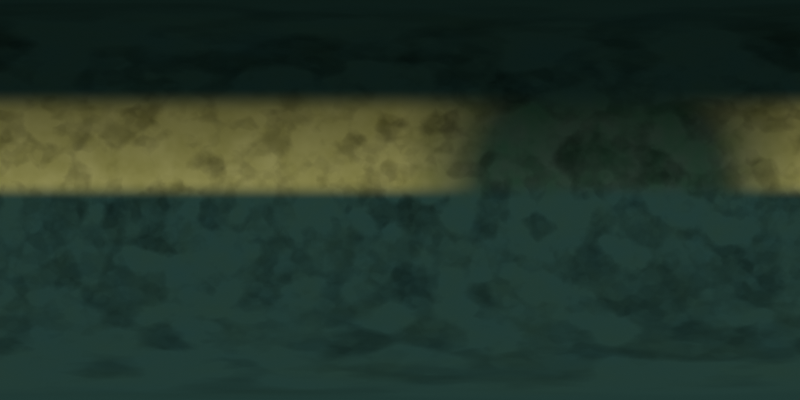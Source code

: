 # Source: eldenring-env.blend  (saved by Blender 4.2.66; exported with 4.5.12 LTS)
import bpy
from mathutils import Matrix  # noqa: F401  (used for matrix-valued properties, if any)

bpy.ops.wm.read_factory_settings(use_empty=True)
scene = bpy.context.scene
scene.name = 'Scene'

# ---- collections
col_collection = bpy.data.collections.new('Collection'); scene.collection.children.link(col_collection)

# ---- images (referenced by path relative to the original .blend; pixels are not part of the script)
import os
ASSET_DIR = os.environ.get("B2B_ASSET_DIR", "")  # directory of the original .blend (textures are referenced by path, not embedded)
HERE = os.path.dirname(os.path.abspath(__file__))  # packed textures are extracted next to this script under _unpacked/

def load_image(name, relpath, width, height, colorspace="sRGB"):
    """Load a texture the original file referenced (path relative to the .blend, or extracted next to this script)."""
    p = next((c for c in (os.path.join(HERE, relpath), os.path.join(ASSET_DIR, relpath)) if relpath and os.path.exists(c)), "")
    if p:
        img = bpy.data.images.load(p, check_existing=True)
        img.name = name
    else:  # same state as the original file: an image datablock whose file is absent (Cycles renders it pink)
        img = bpy.data.images.new(name, width, height)
        img.source = "FILE"
        img.filepath = "//" + (relpath or name)
    img.colorspace_settings.name = colorspace
    return img
img_kloofendal_48d_partly_cloudy_puresky_4k_hdr = load_image('kloofendal_48d_partly_cloudy_puresky_4k.hdr', 'kloofendal_48d_partly_cloudy_puresky_4k.hdr', 1024, 1024, 'Linear Rec.709')

# ---- world
world_world = bpy.data.worlds.new('World'); scene.world = world_world
world_world.use_nodes = True; world_world.node_tree.nodes.clear()
_N = world_world.node_tree.nodes; _L = world_world.node_tree.links
n0 = _N.new('ShaderNodeOutputWorld'); n0.name = 'World Output'; n0.location = (2108, 424)
n1 = _N.new('ShaderNodeTexEnvironment'); n1.name = 'Environment Texture'; n1.location = (-320, 344)
n1.image = img_kloofendal_48d_partly_cloudy_puresky_4k_hdr
n2 = _N.new('ShaderNodeMapping'); n2.name = 'Mapping'; n2.location = (-500, 304)
n3 = _N.new('ShaderNodeTexCoord'); n3.name = 'Texture Coordinate'; n3.location = (-680, 304)
n4 = _N.new('ShaderNodeHueSaturation'); n4.name = 'Hue/Saturation/Value'; n4.location = (16, 341)
n4.inputs[1].default_value = 1.5
n5 = _N.new('ShaderNodeBrightContrast'); n5.name = 'Brightness/Contrast'; n5.location = (256, 369)
n6 = _N.new('ShaderNodeBrightContrast'); n6.name = 'Brightness/Contrast.001'; n6.location = (254, 235)
n6.inputs[1].default_value = -0.3
n6.inputs[2].default_value = -0.7
n7 = _N.new('ShaderNodeMix'); n7.name = 'Mix'; n7.location = (493, 404)
n7.data_type = 'RGBA'
n8 = _N.new('ShaderNodeTexCoord'); n8.name = 'Texture Coordinate.001'; n8.location = (-672, -153)
n9 = _N.new('ShaderNodeSeparateXYZ'); n9.name = 'Separate XYZ'; n9.location = (-491, -153)
n10 = _N.new('ShaderNodeMath'); n10.name = 'Math'; n10.location = (-301, -154)
n10.operation = 'SUBTRACT'
n10.inputs[1].default_value = 0.0
n11 = _N.new('ShaderNodeMath'); n11.name = 'Math.001'; n11.location = (-115, -153)
n11.operation = 'MULTIPLY'
n11.inputs[1].default_value = 1.0
n12 = _N.new('ShaderNodeValToRGB'); n12.name = 'Color Ramp'; n12.location = (81, -149)
while len(n12.color_ramp.elements) > 1: n12.color_ramp.elements.remove(n12.color_ramp.elements[-1])
n12.color_ramp.elements[0].position = 0.0; n12.color_ramp.elements[0].color = (0.0, 0.0, 0.0, 1.0)
_e = n12.color_ramp.elements.new(1.0); _e.color = (1.0, 1.0, 1.0, 1.0)
n13 = _N.new('ShaderNodeTexCoord'); n13.name = 'Texture Coordinate.002'; n13.location = (-669, -417)
n14 = _N.new('ShaderNodeSeparateXYZ'); n14.name = 'Separate XYZ.001'; n14.location = (-488, -417)
n15 = _N.new('ShaderNodeMath'); n15.name = 'Math.002'; n15.location = (-298, -418)
n15.operation = 'SUBTRACT'
n15.inputs[1].default_value = 0.0
n16 = _N.new('ShaderNodeMath'); n16.name = 'Math.003'; n16.location = (-112, -417)
n16.operation = 'MULTIPLY'
n16.inputs[1].default_value = 1.3
n17 = _N.new('ShaderNodeValToRGB'); n17.name = 'Color Ramp.001'; n17.location = (84, -413)
n17.color_ramp.interpolation = 'EASE'
while len(n17.color_ramp.elements) > 1: n17.color_ramp.elements.remove(n17.color_ramp.elements[-1])
n17.color_ramp.elements[0].position = 0.0; n17.color_ramp.elements[0].color = (1.0, 1.0, 1.0, 1.0)
_e = n17.color_ramp.elements.new(0.2); _e.color = (0.0, 0.0, 0.0, 1.0)
_e = n17.color_ramp.elements.new(0.8); _e.color = (0.0, 0.0, 0.0, 1.0)
_e = n17.color_ramp.elements.new(1.0); _e.color = (1.0, 1.0, 1.0, 1.0)
n18 = _N.new('ShaderNodeValToRGB'); n18.name = 'Color Ramp.002'; n18.location = (89, -634)
while len(n18.color_ramp.elements) > 1: n18.color_ramp.elements.remove(n18.color_ramp.elements[-1])
n18.color_ramp.elements[0].position = 0.0; n18.color_ramp.elements[0].color = (1.0, 1.0, 1.0, 1.0)
_e = n18.color_ramp.elements.new(1.0); _e.color = (0.008727, 0.01681, 0.00417, 1.0)
n19 = _N.new('ShaderNodeValToRGB'); n19.name = 'Color Ramp.003'; n19.location = (699, 462)
while len(n19.color_ramp.elements) > 1: n19.color_ramp.elements.remove(n19.color_ramp.elements[-1])
n19.color_ramp.elements[0].position = 0.2; n19.color_ramp.elements[0].color = (0.0131, 0.01874, 0.01513, 1.0)
_e = n19.color_ramp.elements.new(0.4); _e.color = (0.317, 0.2909, 0.1013, 1.0)
_e = n19.color_ramp.elements.new(0.5945); _e.color = (0.1943, 0.1846, 0.07607, 1.0)
_e = n19.color_ramp.elements.new(0.8); _e.color = (0.2605, 0.2407, 0.07996, 1.0)
n20 = _N.new('ShaderNodeMix'); n20.name = 'Mix.001'; n20.location = (1054, 200)
n20.data_type = 'RGBA'
n20.inputs[7].default_value = (0.007256, 0.01747, 0.01113, 1.0)
n21 = _N.new('ShaderNodeMix'); n21.name = 'Mix.002'; n21.location = (1053, 455)
n21.data_type = 'RGBA'
n21.inputs[7].default_value = (0.005181, 0.01681, 0.01681, 1.0)
n22 = _N.new('ShaderNodeMix'); n22.name = 'Mix.003'; n22.location = (1453, 399)
n22.data_type = 'RGBA'
n23 = _N.new('ShaderNodeValToRGB'); n23.name = 'Color Ramp.005'; n23.location = (699, 203)
while len(n23.color_ramp.elements) > 1: n23.color_ramp.elements.remove(n23.color_ramp.elements[-1])
n23.color_ramp.elements[0].position = 0.19; n23.color_ramp.elements[0].color = (0.003147, 0.01702, 0.007665, 1.0)
_e = n23.color_ramp.elements.new(0.4); _e.color = (0.1306, 0.1068, 0.01389, 1.0)
_e = n23.color_ramp.elements.new(0.5945); _e.color = (0.256, 0.2211, 0.04254, 1.0)
_e = n23.color_ramp.elements.new(0.8); _e.color = (0.1345, 0.1168, 0.02427, 1.0)
n24 = _N.new('ShaderNodeTexNoise'); n24.name = 'Noise Texture'; n24.location = (1265, 709)
n25 = _N.new('ShaderNodeTexNoise'); n25.name = 'Noise Texture.001'; n25.location = (490, 964)
n25.inputs[2].default_value = 30.0
n26 = _N.new('ShaderNodeValToRGB'); n26.name = 'Color Ramp.004'; n26.location = (695, 926)
while len(n26.color_ramp.elements) > 1: n26.color_ramp.elements.remove(n26.color_ramp.elements[-1])
n26.color_ramp.elements[0].position = 0.0; n26.color_ramp.elements[0].color = (0.0, 0.0, 0.0, 1.0)
_e = n26.color_ramp.elements.new(1.0); _e.color = (1.0, 1.0, 1.0, 1.0)
n27 = _N.new('ShaderNodeValToRGB'); n27.name = 'Color Ramp.006'; n27.location = (1278, 958)
while len(n27.color_ramp.elements) > 1: n27.color_ramp.elements.remove(n27.color_ramp.elements[-1])
n27.color_ramp.elements[0].position = 0.0; n27.color_ramp.elements[0].color = (0.0, 0.0, 0.0, 1.0)
_e = n27.color_ramp.elements.new(1.0); _e.color = (1.0, 1.0, 1.0, 1.0)
n28 = _N.new('ShaderNodeTexVoronoi'); n28.name = 'Voronoi Texture'; n28.location = (982, 1006)
n28.feature = 'SMOOTH_F1'
n28.inputs[3].default_value = 2.0
n29 = _N.new('ShaderNodeMix'); n29.name = 'Mix.004'; n29.location = (1712, 529)
n29.data_type = 'RGBA'
n29.blend_type = 'OVERLAY'
n29.inputs[0].default_value = 0.6
n30 = _N.new('ShaderNodeMix'); n30.name = 'Mix.005'; n30.location = (1916, 508)
n30.data_type = 'RGBA'
n30.blend_type = 'OVERLAY'
n30.inputs[0].default_value = 0.6
_L.new(n2.outputs[0], n1.inputs[0])
_L.new(n3.outputs[0], n2.inputs[0])
_L.new(n1.outputs[0], n4.inputs[4])
_L.new(n4.outputs[0], n5.inputs[0])
_L.new(n5.outputs[0], n7.inputs[6])
_L.new(n4.outputs[0], n6.inputs[0])
_L.new(n8.outputs[3], n9.inputs[0])
_L.new(n9.outputs[0], n10.inputs[0])
_L.new(n10.outputs[0], n11.inputs[0])
_L.new(n11.outputs[0], n12.inputs[0])
_L.new(n13.outputs[3], n14.inputs[0])
_L.new(n15.outputs[0], n16.inputs[0])
_L.new(n16.outputs[0], n17.inputs[0])
_L.new(n14.outputs[2], n15.inputs[0])
_L.new(n16.outputs[0], n18.inputs[0])
_L.new(n12.outputs[0], n7.inputs[0])
_L.new(n6.outputs[0], n7.inputs[7])
_L.new(n7.outputs[2], n19.inputs[0])
_L.new(n19.outputs[0], n21.inputs[6])
_L.new(n30.outputs[2], n0.inputs[0])
_L.new(n17.outputs[0], n20.inputs[0])
_L.new(n21.outputs[2], n22.inputs[6])
_L.new(n20.outputs[2], n22.inputs[7])
_L.new(n7.outputs[2], n23.inputs[0])
_L.new(n23.outputs[0], n20.inputs[6])
_L.new(n17.outputs[0], n21.inputs[0])
_L.new(n24.outputs[1], n22.inputs[0])
_L.new(n25.outputs[1], n26.inputs[0])
_L.new(n26.outputs[0], n28.inputs[6])
_L.new(n28.outputs[1], n27.inputs[0])
_L.new(n2.outputs[0], n25.inputs[0])
_L.new(n2.outputs[0], n28.inputs[0])
_L.new(n22.outputs[2], n29.inputs[6])
_L.new(n18.outputs[0], n30.inputs[7])
_L.new(n29.outputs[2], n30.inputs[6])
_L.new(n27.outputs[0], n29.inputs[7])
n0.is_active_output = True
world_world.color = (0.05088, 0.05088, 0.05088)
world_world.sun_shadow_jitter_overblur = 0.0

# ---- cameras
cam_camera_001 = bpy.data.cameras.new('Camera.001')
cam_camera_001.type = 'PANO'
cam_camera_001.panorama_type = 'EQUIRECTANGULAR'

# ---- objects
ob_camera = bpy.data.objects.new('Camera', cam_camera_001)

# ---- transforms, parenting, visibility, modifiers, constraints
ob_camera.location = (0.0, -0.08886, -3.943e-08)
ob_camera.rotation_euler = (1.571, -0.0, 0.0)

# ---- collection membership
col_collection.objects.link(ob_camera)

# ---- scene / render settings (as saved in the file)
scene.camera = ob_camera
scene.frame_start = 1; scene.frame_end = 250; scene.frame_set(1)
scene.render.engine = 'CYCLES'
scene.render.image_settings.file_format = 'HDR'
scene.render.image_settings.color_mode = 'RGB'
scene.render.image_settings.color_depth = '32'
scene.render.resolution_x = 2048
scene.render.resolution_y = 1024
scene.render.resolution_percentage = 400
scene.cycles.samples = 1024
scene.view_settings.view_transform = 'Standard'
bpy.context.view_layer.update()

# ---- added for rendering (the .blend has no usable light): sun
light_auto_sun = bpy.data.lights.new('AutoSun', 'SUN')
light_auto_sun.energy = 3.0
light_auto_sun.angle = 0.0523599
ob_auto_sun = bpy.data.objects.new('AutoSun', light_auto_sun)
scene.collection.objects.link(ob_auto_sun)
ob_auto_sun.rotation_euler = (0.872665, 0.174533, 0.523599)
bpy.context.view_layer.update()
